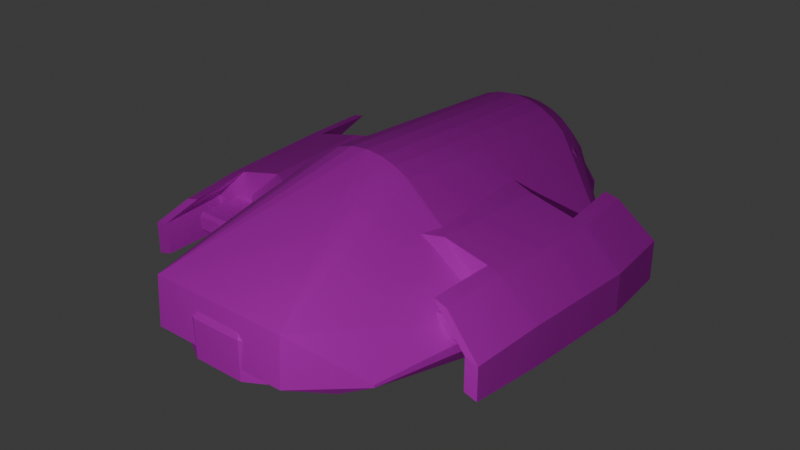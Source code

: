 # Source: bomber.blend  (saved by Blender 4.5.90; exported with 4.5.12 LTS)
import bpy
from mathutils import Matrix  # noqa: F401  (used for matrix-valued properties, if any)

bpy.ops.wm.read_factory_settings(use_empty=True)
scene = bpy.context.scene
scene.name = 'Scene'

# ---- images (referenced by path relative to the original .blend; pixels are not part of the script)
import os
ASSET_DIR = os.environ.get("B2B_ASSET_DIR", "")  # directory of the original .blend (textures are referenced by path, not embedded)
HERE = os.path.dirname(os.path.abspath(__file__))  # packed textures are extracted next to this script under _unpacked/

def load_image(name, relpath, width, height, colorspace="sRGB"):
    """Load a texture the original file referenced (path relative to the .blend, or extracted next to this script)."""
    p = next((c for c in (os.path.join(HERE, relpath), os.path.join(ASSET_DIR, relpath)) if relpath and os.path.exists(c)), "")
    if p:
        img = bpy.data.images.load(p, check_existing=True)
        img.name = name
    else:  # same state as the original file: an image datablock whose file is absent (Cycles renders it pink)
        img = bpy.data.images.new(name, width, height)
        img.source = "FILE"
        img.filepath = "//" + (relpath or name)
    img.colorspace_settings.name = colorspace
    return img
img_pallete_png = load_image('pallete.png', 'pallete.png', 1024, 1024, 'sRGB')

# ---- materials (node trees are filled in below, after node groups)
mat_ship = bpy.data.materials.new('ship')

# ---- material node trees
mat_ship.use_nodes = True; mat_ship.node_tree.nodes.clear()
_N = mat_ship.node_tree.nodes; _L = mat_ship.node_tree.links
n0 = _N.new('ShaderNodeBsdfPrincipled'); n0.name = 'Principled BSDF'; n0.location = (10, 300)
n0.inputs[2].default_value = 1.0
n1 = _N.new('ShaderNodeOutputMaterial'); n1.name = 'Material Output'; n1.location = (300, 300)
n2 = _N.new('ShaderNodeTexImage'); n2.name = 'Image Texture'; n2.location = (-280, 280)
n2.image = img_pallete_png
_L.new(n0.outputs[0], n1.inputs[0])
_L.new(n2.outputs[0], n0.inputs[0])
n1.is_active_output = True

# ---- world
world_world = bpy.data.worlds.new('World'); scene.world = world_world
world_world.use_nodes = True; world_world.node_tree.nodes.clear()
_N = world_world.node_tree.nodes; _L = world_world.node_tree.links
n0 = _N.new('ShaderNodeOutputWorld'); n0.name = 'World Output'; n0.location = (300, 300)
n1 = _N.new('ShaderNodeBackground'); n1.name = 'Background'; n1.location = (10, 300)
n1.inputs[0].default_value = (0.05088, 0.05088, 0.05088, 1.0)
_L.new(n1.outputs[0], n0.inputs[0])
n0.is_active_output = True
world_world.color = (0.05088, 0.05088, 0.05088)
world_world.use_sun_shadow = False
world_world.sun_shadow_jitter_overblur = 0.0

# ---- lights
light_light = bpy.data.lights.new('Light', 'POINT')
light_light.transmission_factor = 0.0
light_light.energy = 1000.0
light_light.shadow_soft_size = 0.1
light_light.shadow_maximum_resolution = 0.006
light_light.use_absolute_resolution = True

# ---- meshes
me_cube_010 = bpy.data.meshes.new('Cube.010')
me_cube_010.from_pydata([(1.229, -2.399, -0.3168), (1.779, -0.8055, -0.4111), (1.792, 1.6, -0.553), (0.8913, -2.82, 0.4402), (0.8911, -2.856, -0.1773), (1.541, -2.213, -0.1679), (2.011, -0.632, 0.02496), (1.541, -2.215, -0.2031), (2.011, -0.6417, -0.1405), (2.022, 1.503, -0.2671), (2.022, 1.461, -0.09855), (-1.242, -2.386, -0.3165), (-1.775, -0.7869, -0.4106), (-1.763, 1.618, -0.5525), (-0.9086, -2.81, 0.4405), (-0.9089, -2.847, -0.1771), (-1.552, -2.197, -0.1675), (-2.005, -0.6109, 0.02549), (-1.552, -2.199, -0.2027), (-2.005, -0.6207, -0.14), (-1.994, 1.524, -0.2666), (-1.994, 1.482, -0.09802), (0.003334, -0.5499, 1.358), (-0.2074, -0.55, 1.337), (-0.41, -0.5526, 1.276), (-0.5968, -0.5575, 1.176), (-0.2083, -0.6748, -0.7776), (0.002384, -0.6771, -0.7983), (0.2131, -0.677, -0.7776), (0.6033, -0.5638, 1.176), (0.4166, -0.5569, 1.276), (0.214, -0.5522, 1.337), (-0.1925, 2.287, 1.17), (0.01818, 2.287, 1.191), (-0.3952, 2.284, 1.109), (-0.5819, 2.279, 1.009), (-0.7456, 2.272, 0.8749), (-0.396, 2.166, -0.8836), (-0.1935, 2.162, -0.9449), (0.01723, 2.159, -0.9657), (0.2279, 2.16, -0.945), (0.4306, 2.162, -0.8837), (0.7817, 2.264, 0.8747), (0.6181, 2.273, 1.009), (0.4314, 2.28, 1.108), (0.2289, 2.284, 1.17), (-0.1698, 2.596, 1.045), (0.01978, 2.597, 1.064), (-0.3522, 2.594, 0.9903), (-0.5203, 2.59, 0.9006), (-0.6676, 2.583, 0.78), (-0.7886, 2.575, 0.633), (-0.521, 2.494, -0.7129), (-0.353, 2.488, -0.8026), (-0.1707, 2.484, -0.8579), (0.01893, 2.482, -0.8765), (0.2086, 2.482, -0.8579), (0.3909, 2.484, -0.8027), (0.559, 2.489, -0.7131), (0.8278, 2.567, 0.6327), (0.707, 2.576, 0.7798), (0.5597, 2.584, 0.9005), (0.3917, 2.59, 0.9902), (0.2094, 2.594, 1.045), (-0.6821, 2.917, 0.2618), (-0.632, 2.904, 0.4452), (-0.6991, 2.913, 0.07201), (-0.6823, 2.894, -0.1168), (-0.6323, 2.86, -0.2975), (0.7336, 2.887, -0.117), (0.6832, 2.853, -0.2977), (0.7506, 2.906, 0.07182), (0.7337, 2.909, 0.2616), (0.6836, 2.897, 0.445)], [], [(6, 5, 7, 8), (6, 8, 9, 10), (1, 2, 9, 8), (17, 19, 18, 16), (17, 21, 20, 19), (12, 19, 20, 13), (24, 23, 32, 34), (27, 26, 38, 39), (25, 24, 34, 35), (30, 29, 43, 44), (28, 27, 39, 40), (31, 30, 44, 45), (23, 22, 33, 32), (22, 31, 45, 33), (32, 33, 47, 46), (38, 37, 53, 54), (34, 32, 46, 48), (43, 42, 60, 61), (39, 38, 54, 55), (35, 34, 48, 49), (44, 43, 61, 62), (40, 39, 55, 56), (36, 35, 49, 50), (45, 44, 62, 63), (41, 40, 56, 57), (33, 45, 63, 47), (4, 3, 14, 15), (66, 71, 69, 67), (9, 69, 71), (73, 72, 64, 65), (67, 20, 66), (10, 9, 71, 72), (67, 69, 70, 68), (73, 10, 72), (70, 69, 9), (11, 27, 0, 15), (6, 10, 43, 29), (21, 65, 64), (68, 20, 67), (2, 58, 70, 9), (55, 54, 68, 70), (47, 63, 73), (63, 62, 73), (62, 61, 73), (61, 60, 73), (60, 59, 73), (59, 10, 73), (59, 60, 10), (60, 42, 10), (42, 43, 10), (35, 21, 17, 25), (58, 57, 70), (57, 56, 70), (56, 55, 70), (22, 14, 3, 31), (7, 1, 8), (12, 13, 38, 26), (40, 41, 2), (41, 57, 2), (57, 58, 2), (51, 50, 65), (50, 49, 65), (49, 48, 65), (48, 46, 65), (21, 51, 65), (40, 2, 1, 28), (35, 36, 21), (36, 50, 21), (50, 51, 21), (54, 53, 68), (53, 52, 68), (12, 18, 19), (52, 53, 13), (53, 37, 13), (37, 38, 13), (46, 47, 73, 65), (29, 3, 6), (3, 5, 6), (5, 3, 4), (5, 4, 7), (4, 0, 7), (0, 1, 7), (0, 28, 1), (16, 14, 17), (14, 25, 17), (26, 11, 12), (11, 18, 12), (15, 14, 16), (15, 16, 18), (11, 15, 18), (30, 3, 29), (30, 31, 3), (52, 13, 20, 68), (72, 71, 66, 64), (20, 21, 64, 66), (15, 0, 4), (27, 28, 0), (22, 23, 14), (23, 24, 14), (24, 25, 14), (27, 11, 26)])
_uv = me_cube_010.uv_layers.new(name='UVMap')
_uv.uv.foreach_set('vector', [0.1669, 0.6924, 0.1811, 0.6271, 0.1811, 0.619, 0.1669, 0.6545, 0.1669, 0.6924, 0.1669, 0.6545, 0.1475, 0.6545, 0.148, 0.6924, 0.1683, 0.5906, 0.1465, 0.5906, 0.1475, 0.6545, 0.1669, 0.6545, 0.1669, 0.6924, 0.1669, 0.6545, 0.1811, 0.619, 0.1811, 0.6271, 0.1669, 0.6924, 0.148, 0.6924, 0.1475, 0.6545, 0.1669, 0.6545, 0.1683, 0.5906, 0.1669, 0.6545, 0.1475, 0.6545, 0.1465, 0.5906, 0.167, 0.9785, 0.167, 0.9925, 0.1413, 0.9925, 0.1413, 0.9785, 0.167, 0.5038, 0.167, 0.5086, 0.1413, 0.5086, 0.1413, 0.5038, 0.167, 0.9557, 0.167, 0.9785, 0.1413, 0.9785, 0.1413, 0.9557, 0.167, 0.9785, 0.167, 0.9557, 0.1413, 0.9557, 0.1413, 0.9785, 0.167, 0.5086, 0.167, 0.5038, 0.1413, 0.5038, 0.1413, 0.5086, 0.167, 0.9925, 0.167, 0.9785, 0.1413, 0.9785, 0.1413, 0.9925, 0.167, 0.9925, 0.167, 0.9972, 0.1413, 0.9972, 0.1413, 0.9925, 0.167, 0.9972, 0.167, 0.9925, 0.1413, 0.9925, 0.1413, 0.9972, 0.1413, 0.9925, 0.1413, 0.9972, 0.1385, 0.9726, 0.1385, 0.9683, 0.1413, 0.5086, 0.1413, 0.5226, 0.1385, 0.5454, 0.1385, 0.5328, 0.1413, 0.9785, 0.1413, 0.9925, 0.1385, 0.9683, 0.1385, 0.9557, 0.1413, 0.9557, 0.1413, 0.925, 0.1385, 0.9075, 0.1385, 0.9352, 0.1413, 0.5038, 0.1413, 0.5086, 0.1385, 0.5328, 0.1385, 0.5285, 0.1413, 0.9557, 0.1413, 0.9785, 0.1385, 0.9557, 0.1385, 0.9352, 0.1413, 0.9785, 0.1413, 0.9557, 0.1385, 0.9352, 0.1385, 0.9557, 0.1413, 0.5086, 0.1413, 0.5038, 0.1385, 0.5285, 0.1385, 0.5328, 0.1413, 0.925, 0.1413, 0.9557, 0.1385, 0.9352, 0.1385, 0.9075, 0.1413, 0.9925, 0.1413, 0.9785, 0.1385, 0.9557, 0.1385, 0.9683, 0.1413, 0.5226, 0.1413, 0.5086, 0.1385, 0.5328, 0.1385, 0.5454, 0.1413, 0.9972, 0.1413, 0.9925, 0.1385, 0.9683, 0.1385, 0.9726, 0.0, 0.0, 0.0, 0.0, 0.0, 0.0, 0.0, 0.0, 0.1351, 0.7505, 0.1351, 0.7505, 0.0, 0.0, 0.1352, 0.7072, 0.0, 0.0, 0.1352, 0.7072, 0.1351, 0.7505, 0.0, 0.0, 0.1352, 0.7939, 0.1352, 0.7939, 0.1354, 0.8355, 0.1352, 0.7072, 0.0, 0.0, 0.1351, 0.7505, 0.148, 0.6924, 0.0, 0.0, 0.1351, 0.7505, 0.1352, 0.7939, 0.1352, 0.7072, 0.0, 0.0, 0.0, 0.0, 0.1354, 0.6656, 0.1354, 0.8355, 0.0, 0.0, 0.1352, 0.7939, 0.1354, 0.6656, 0.1352, 0.7072, 0.0, 0.0, 0.0, 0.0, 0.0, 0.0, 0.0, 0.0, 0.0, 0.0, 0.0, 0.0, 0.148, 0.6924, 0.1413, 0.9557, 0.167, 0.9557, 0.148, 0.6924, 0.1354, 0.8355, 0.1352, 0.7939, 0.1354, 0.6656, 0.0, 0.0, 0.1352, 0.7072, 0.1465, 0.5906, 0.0, 0.0, 0.1354, 0.6656, 0.0, 0.0, 0.1385, 0.5285, 0.1385, 0.5328, 0.1354, 0.6656, 0.0, 0.0, 0.1385, 0.9726, 0.1385, 0.9683, 0.0, 0.0, 0.1385, 0.9683, 0.1385, 0.9557, 0.0, 0.0, 0.1385, 0.9557, 0.1385, 0.9352, 0.0, 0.0, 0.1385, 0.9352, 0.1385, 0.9075, 0.0, 0.0, 0.1385, 0.9075, 0.1385, 0.8739, 0.0, 0.0, 0.1385, 0.8739, 0.0, 0.0, 0.1354, 0.8355, 0.1385, 0.8739, 0.1385, 0.9075, 0.0, 0.0, 0.1385, 0.9075, 0.1413, 0.925, 0.0, 0.0, 0.1413, 0.925, 0.1413, 0.9557, 0.0, 0.0, 0.1413, 0.9557, 0.148, 0.6924, 0.0, 0.0, 0.167, 0.9557, 0.1385, 0.5659, 0.1385, 0.5454, 0.1354, 0.6656, 0.1385, 0.5454, 0.1385, 0.5328, 0.1354, 0.6656, 0.1385, 0.5328, 0.1385, 0.5285, 0.1354, 0.6656, 0.167, 0.9972, 0.0, 0.0, 0.0, 0.0, 0.167, 0.9925, 0.1811, 0.619, 0.1683, 0.5906, 0.1669, 0.6545, 0.0, 0.0, 0.1465, 0.5906, 0.1413, 0.5086, 0.167, 0.5086, 0.1413, 0.5086, 0.1413, 0.5226, 0.1465, 0.5906, 0.1413, 0.5226, 0.1385, 0.5454, 0.1465, 0.5906, 0.1385, 0.5454, 0.1385, 0.5659, 0.1465, 0.5906, 0.1385, 0.8739, 0.1385, 0.9075, 0.0, 0.0, 0.1385, 0.9075, 0.1385, 0.9352, 0.0, 0.0, 0.1385, 0.9352, 0.1385, 0.9557, 0.0, 0.0, 0.1385, 0.9557, 0.1385, 0.9683, 0.0, 0.0, 0.148, 0.6924, 0.1385, 0.8739, 0.0, 0.0, 0.1413, 0.5086, 0.1465, 0.5906, 0.0, 0.0, 0.167, 0.5086, 0.1413, 0.9557, 0.1413, 0.925, 0.148, 0.6924, 0.1413, 0.925, 0.1385, 0.9075, 0.148, 0.6924, 0.1385, 0.9075, 0.1385, 0.8739, 0.148, 0.6924, 0.1385, 0.5328, 0.1385, 0.5454, 0.1354, 0.6656, 0.1385, 0.5454, 0.1385, 0.5659, 0.1354, 0.6656, 0.1683, 0.5906, 0.1811, 0.619, 0.1669, 0.6545, 0.1385, 0.5659, 0.1385, 0.5454, 0.1465, 0.5906, 0.1385, 0.5454, 0.1413, 0.5226, 0.1465, 0.5906, 0.1413, 0.5226, 0.1413, 0.5086, 0.1465, 0.5906, 0.1385, 0.9683, 0.0, 0.0, 0.0, 0.0, 0.1354, 0.8355, 0.167, 0.9557, 0.0, 0.0, 0.0, 0.0, 0.0, 0.0, 0.1811, 0.6271, 0.1669, 0.6924, 0.1811, 0.6271, 0.0, 0.0, 0.0, 0.0, 0.1811, 0.6271, 0.0, 0.0, 0.1811, 0.619, 0.0, 0.0, 0.0, 0.0, 0.1811, 0.619, 0.0, 0.0, 0.1683, 0.5906, 0.1811, 0.619, 0.0, 0.0, 0.167, 0.5086, 0.0, 0.0, 0.1811, 0.6271, 0.0, 0.0, 0.1669, 0.6924, 0.0, 0.0, 0.167, 0.9557, 0.0, 0.0, 0.167, 0.5086, 0.0, 0.0, 0.0, 0.0, 0.0, 0.0, 0.1811, 0.619, 0.1683, 0.5906, 0.0, 0.0, 0.0, 0.0, 0.1811, 0.6271, 0.0, 0.0, 0.1811, 0.6271, 0.1811, 0.619, 0.0, 0.0, 0.0, 0.0, 0.1811, 0.619, 0.167, 0.9785, 0.0, 0.0, 0.167, 0.9557, 0.167, 0.9785, 0.167, 0.9925, 0.0, 0.0, 0.1385, 0.5659, 0.1465, 0.5906, 0.1475, 0.6545, 0.1354, 0.6656, 0.0, 0.0, 0.1351, 0.7505, 0.1351, 0.7505, 0.1352, 0.7939, 0.1475, 0.6545, 0.148, 0.6924, 0.1352, 0.7939, 0.1351, 0.7505, 0.0, 0.0, 0.0, 0.0, 0.0, 0.0, 0.167, 0.5038, 0.167, 0.5086, 0.0, 0.0, 0.167, 0.9972, 0.167, 0.9925, 0.0, 0.0, 0.167, 0.9925, 0.167, 0.9785, 0.0, 0.0, 0.167, 0.9785, 0.167, 0.9557, 0.0, 0.0, 0.0, 0.0, 0.0, 0.0, 0.167, 0.5086])
me_cube_010.materials.append(mat_ship)
me_cube_010.update()
me_cube = bpy.data.meshes.new('Cube')
me_cube.from_pydata([(-0.00463, -0.645, -0.3269), (-0.00463, 1.044, -0.3269), (-0.003987, 1.589, -0.2261), (-0.003161, 1.891, -0.2262), (-0.792, -1.129, 0.6971), (-0.3261, 1.044, -0.1152), (-0.3261, 1.074, 0.5864), (-0.3261, -0.645, -0.3269), (-0.3261, -1.021, 0.9143), (-1.019, 0.9198, -0.008988), (-1.113, -1.132, 0.4078), (-0.6894, -2.079, 0.5271), (-0.5639, -2.187, -0.3269), (-0.3261, -2.187, -0.3269), (-0.2598, -2.187, 0.6386), (-0.8343, -2.077, 0.3183), (-0.916, -2.187, -0.1648), (-0.2073, 1.044, -0.1152), (-0.2073, 1.074, 0.5864), (-0.5639, -2.267, 0.3225), (-0.3109, -2.313, 0.366), (-0.916, -2.187, 0.111), (-0.8161, -2.267, -0.2459), (-0.8161, -2.267, 0.1859), (-0.5639, -2.728, 0.162), (-0.5639, -2.728, -0.3269), (-0.3261, -2.86, -0.3269), (-0.3261, -2.86, 0.162), (-0.7448, -2.603, -0.2459), (-0.2153, -2.77, 0.3688), (-0.7448, -2.603, 0.08703), (-0.3261, 1.044, -0.3269), (-0.3261, 0.9731, 0.9143), (-0.6625, 1.077, 0.5864), (-1.213, 0.8345, -0.1648), (-0.6619, 1.453, -0.1181), (-0.6584, 1.454, 0.5866), (-0.3347, 1.454, 0.5866), (-0.3347, 1.454, -0.1181), (-1.016, 1.455, -0.01188), (-1.016, 1.455, 0.2382), (-0.2051, 1.454, 0.585), (-0.2051, 1.454, -0.1166), (-0.8004, 1.585, -0.2204), (-0.9809, 1.587, 0.69), (-0.3353, 1.586, 0.8071), (-0.3353, 1.586, -0.2204), (-1.253, 1.587, -0.08322), (-1.253, 1.587, 0.2399), (-0.2058, 1.587, 0.805), (-0.2058, 1.587, -0.2186), (-0.8012, 1.887, -0.2206), (-0.9817, 1.888, 0.6898), (-0.3361, 1.888, 0.807), (-0.3361, 1.888, -0.2206), (-1.254, 1.889, -0.08335), (-1.254, 1.889, 0.2397), (-0.2066, 1.889, 0.8049), (-0.2066, 1.889, -0.2187), (-0.8021, 2.226, -0.2207), (-0.9827, 2.227, 0.6897), (-0.3371, 2.227, 0.8068), (-0.3371, 2.227, -0.2207), (-1.255, 2.228, -0.0835), (-1.255, 2.228, 0.2396), (-0.008774, 2.227, 0.8047), (0.002029, 2.23, 0.8035), (-0.7847, 2.49, -0.1275), (-0.7987, 2.492, 0.6895), (-0.3371, 2.491, 0.6895), (-0.3378, 2.491, -0.1275), (-1.063, 2.492, -0.01971), (-1.063, 2.492, 0.2069), (-0.3009, 2.491, 0.5956), (-0.3009, 2.491, -0.1269), (-0.8022, 2.49, -0.2209), (-0.3371, 2.491, -0.2209), (-0.3379, 2.491, 0.5962), (-0.7536, 2.491, 0.5962), (-1.156, 2.492, -0.08365), (-1.156, 2.492, 0.2394), (-0.2076, 2.492, 0.6874), (-0.2076, 2.492, -0.219), (-0.7846, 2.195, -0.1273), (-0.7535, 2.196, 0.5963), (-0.3378, 2.196, 0.5963), (-0.3377, 2.196, -0.1273), (-1.062, 2.197, -0.01955), (-1.062, 2.197, 0.207), (-0.3009, 2.196, 0.5957), (-0.3009, 2.196, -0.1268), (-0.736, -1.021, 0.7981), (-0.5639, -2.187, 0.6386), (-0.916, -2.187, 0.1768), (-0.7468, -1.114, 0.6565), (-1.068, -1.118, 0.3672), (-0.2761, -2.267, 0.5495), (-0.3261, -2.267, 0.3225), (-0.2551, -2.838, 0.2135), (-0.3129, -2.765, 0.2445), (-0.2743, -2.705, 0.3785), (-0.2036, -2.239, 0.6182), (-0.2036, -2.695, 0.4408), (-0.2598, -2.748, 0.4204), (-0.736, -0.645, -0.3269), (-0.736, 1.044, -0.3269), (-1.213, 0.8345, 0.3364), (-1.213, -1.021, 0.3364), (-0.736, 0.9731, 0.7981), (-1.213, -1.021, -0.1648), (-1.019, 0.9198, 0.2411), (-0.7066, 1.057, -0.1152), (-1.336, 0.7438, 0.7575), (-1.236, -0.7275, 0.7575), (-1.713, -0.7275, -0.1648), (-1.813, 0.7397, -0.1648), (-1.813, 0.7397, 0.3364), (-1.713, -0.7275, 0.3364), (-1.902, 0.7331, 0.6277), (-1.802, -0.7382, 0.6277), (-2.279, -0.7382, -0.2947), (-2.379, 0.729, -0.2947), (-2.379, 0.729, 0.2065), (-2.279, -0.7382, 0.2065), (-2.071, 0.7216, 0.5863), (-1.971, -0.7497, 0.5863), (-2.448, -0.7497, -0.336), (-2.548, 0.7174, -0.336), (-2.548, 0.7174, 0.1652), (-2.448, -0.7497, 0.1652), (-2.206, -1.646, -0.2544), (-1.729, -1.536, 0.5795), (-2.206, -1.646, 0.1583), (-2.375, -1.657, -0.2958), (-1.898, -1.547, 0.5381), (-2.375, -1.657, 0.117), (-2.327, 1.558, -0.2573), (-2.327, 1.558, 0.2439), (-1.856, 1.484, 0.665), (-2.496, 1.575, -0.2987), (-2.496, 1.575, 0.2025), (-2.025, 1.5, 0.6237), (-1.987, -1.273, -0.01705), (-1.987, -1.317, 0.02673), (-2.031, -1.273, 0.02673), (-1.987, -1.317, 0.1907), (-1.987, -1.273, 0.2345), (-2.031, -1.273, 0.1907), (-1.987, 0.639, -0.01705), (-2.031, 0.639, 0.02673), (-1.987, 0.6828, 0.02673), (-1.987, 0.639, 0.2345), (-1.987, 0.6828, 0.1907), (-2.031, 0.639, 0.1907), (-1.391, -1.273, -0.01705), (-1.347, -1.273, 0.02673), (-1.391, -1.317, 0.02673), (-1.391, -1.273, 0.2345), (-1.391, -1.317, 0.1907), (-1.347, -1.273, 0.1907), (-1.391, 0.639, -0.01705), (-1.391, 0.6828, 0.02673), (-1.347, 0.639, 0.02673), (-1.391, 0.639, 0.2345), (-1.347, 0.639, 0.1907), (-1.391, 0.6828, 0.1907), (-0.008569, 2.227, -0.2188), (0.792, -1.129, 0.6971), (0.3261, 1.044, -0.1152), (0.3261, 1.074, 0.5864), (0.3261, -0.645, -0.3269), (0.3261, -1.021, 0.9143), (1.019, 0.9198, -0.008988), (1.113, -1.132, 0.4078), (0.6894, -2.079, 0.5271), (0.5639, -2.187, -0.3269), (0.3261, -2.187, -0.3269), (0.2598, -2.187, 0.6386), (0.8343, -2.077, 0.3183), (0.916, -2.187, -0.1648), (-0.004426, -1.021, 0.9143), (0.2073, 1.044, -0.1152), (0.2073, 1.074, 0.5864), (-0.004426, -2.239, 0.6182), (-0.004426, -2.187, -0.3269), (0.5639, -2.267, 0.3225), (0.3109, -2.313, 0.366), (0.916, -2.187, 0.111), (0.8161, -2.267, -0.2459), (0.8161, -2.267, 0.1859), (0.5639, -2.728, 0.162), (0.5639, -2.728, -0.3269), (0.3261, -2.86, -0.3269), (0.3261, -2.86, 0.162), (0.7448, -2.603, -0.2459), (-0.004426, -2.86, 0.162), (-0.004426, -2.86, -0.3269), (0.2153, -2.77, 0.3688), (0.7448, -2.603, 0.08703), (0.3261, 1.044, -0.3269), (0.3261, 0.9731, 0.9143), (0.6625, 1.077, 0.5864), (1.213, 0.8345, -0.1648), (-0.004425, 0.9731, 0.9143), (0.6619, 1.453, -0.1181), (0.6584, 1.454, 0.5866), (0.3347, 1.454, 0.5866), (0.3347, 1.454, -0.1181), (1.016, 1.455, -0.01188), (1.016, 1.455, 0.2382), (0.2051, 1.454, 0.585), (0.2051, 1.454, -0.1166), (-0.004425, 1.044, -0.1225), (-0.004425, 1.074, 0.584), (-0.004425, 1.457, 0.584), (-0.004425, 1.457, -0.1225), (0.8004, 1.585, -0.2204), (0.9809, 1.587, 0.69), (0.3353, 1.586, 0.8071), (0.3353, 1.586, -0.2204), (1.253, 1.587, -0.08322), (1.253, 1.587, 0.2399), (0.2058, 1.587, 0.805), (0.2058, 1.587, -0.2186), (-0.003782, 1.589, 0.8038), (0.8012, 1.887, -0.2206), (0.9817, 1.888, 0.6898), (0.3361, 1.888, 0.807), (0.3361, 1.888, -0.2206), (1.254, 1.889, -0.08335), (1.254, 1.889, 0.2397), (0.2066, 1.889, 0.8049), (0.2066, 1.889, -0.2187), (-0.002956, 1.891, 0.8036), (0.8021, 2.226, -0.2207), (0.9827, 2.227, 0.6897), (0.3371, 2.227, 0.8068), (0.3371, 2.227, -0.2207), (1.255, 2.228, -0.0835), (1.255, 2.228, 0.2396), (0.008774, 2.227, -0.2188), (-0.002029, 2.23, -0.2263), (0.7847, 2.49, -0.1275), (0.7987, 2.492, 0.6895), (0.3371, 2.491, 0.6895), (0.3378, 2.491, -0.1275), (1.063, 2.492, -0.01971), (1.063, 2.492, 0.2069), (0.3009, 2.491, 0.5956), (0.3009, 2.491, -0.1269), (0.8022, 2.49, -0.2209), (0.3371, 2.491, -0.2209), (0.3379, 2.491, 0.5962), (0.7536, 2.491, 0.5962), (1.156, 2.492, -0.08365), (1.156, 2.492, 0.2394), (0.2076, 2.492, 0.6874), (0.2076, 2.492, -0.219), (0.7846, 2.195, -0.1273), (0.7535, 2.196, 0.5963), (0.3378, 2.196, 0.5963), (0.3377, 2.196, -0.1273), (1.062, 2.197, -0.01955), (1.062, 2.197, 0.207), (0.3009, 2.196, 0.5957), (0.3009, 2.196, -0.1268), (0.736, -1.021, 0.7981), (0.5639, -2.187, 0.6386), (0.916, -2.187, 0.1768), (0.7468, -1.114, 0.6565), (1.068, -1.118, 0.3672), (-0.004426, -2.187, 0.6386), (0.2761, -2.267, 0.5495), (0.3261, -2.267, 0.3225), (0.2551, -2.838, 0.2135), (0.3129, -2.765, 0.2445), (0.2743, -2.705, 0.3785), (0.2036, -2.239, 0.6182), (0.2036, -2.695, 0.4408), (0.2598, -2.748, 0.4204), (0.736, -0.645, -0.3269), (0.736, 1.044, -0.3269), (1.213, 0.8345, 0.3364), (1.213, -1.021, 0.3364), (0.736, 0.9731, 0.7981), (1.213, -1.021, -0.1648), (1.019, 0.9198, 0.2411), (0.7066, 1.057, -0.1152), (1.336, 0.7438, 0.7575), (1.236, -0.7275, 0.7575), (1.713, -0.7275, -0.1648), (1.813, 0.7397, -0.1648), (1.813, 0.7397, 0.3364), (1.713, -0.7275, 0.3364), (1.902, 0.7331, 0.6277), (1.802, -0.7382, 0.6277), (2.279, -0.7382, -0.2947), (2.379, 0.729, -0.2947), (2.379, 0.729, 0.2065), (2.279, -0.7382, 0.2065), (2.071, 0.7216, 0.5863), (1.971, -0.7497, 0.5863), (2.448, -0.7497, -0.336), (2.548, 0.7174, -0.336), (2.548, 0.7174, 0.1652), (2.448, -0.7497, 0.1652), (2.206, -1.646, -0.2544), (1.729, -1.536, 0.5795), (2.206, -1.646, 0.1583), (2.375, -1.657, -0.2958), (1.898, -1.547, 0.5381), (2.375, -1.657, 0.117), (2.327, 1.558, -0.2573), (2.327, 1.558, 0.2439), (1.856, 1.484, 0.665), (2.496, 1.575, -0.2987), (2.496, 1.575, 0.2025), (2.025, 1.5, 0.6237), (1.987, -1.273, -0.01705), (1.987, -1.317, 0.02673), (2.031, -1.273, 0.02673), (1.987, -1.317, 0.1907), (1.987, -1.273, 0.2345), (2.031, -1.273, 0.1907), (1.987, 0.639, -0.01705), (2.031, 0.639, 0.02673), (1.987, 0.6828, 0.02673), (1.987, 0.639, 0.2345), (1.987, 0.6828, 0.1907), (2.031, 0.639, 0.1907), (1.391, -1.273, -0.01705), (1.347, -1.273, 0.02673), (1.391, -1.317, 0.02673), (1.391, -1.273, 0.2345), (1.391, -1.317, 0.1907), (1.347, -1.273, 0.1907), (1.391, 0.639, -0.01705), (1.391, 0.6828, 0.02673), (1.347, 0.639, 0.02673), (1.391, 0.639, 0.2345), (1.347, 0.639, 0.1907), (1.391, 0.6828, 0.1907)], [], [(240, 241, 66), (106, 34, 115, 116), (109, 16, 21, 93, 107), (9, 39, 35, 111), (5, 38, 42, 17), (104, 105, 31, 7), (8, 32, 108, 91), (91, 108, 112, 113), (104, 109, 34, 105), (7, 13, 12, 104), (6, 37, 36, 33), (19, 97, 14, 92), (23, 21, 16, 22), (15, 95, 10), (91, 92, 14, 8), (104, 12, 22, 16, 109), (14, 271, 180, 8), (31, 1, 0, 7), (7, 0, 184, 13), (8, 180, 203, 32), (23, 30, 24, 19), (92, 93, 21, 23, 19), (20, 99, 100, 96), (13, 26, 25, 12), (26, 196, 195, 27), (25, 26, 27, 24), (24, 30, 28, 25), (22, 28, 30, 23), (12, 25, 28, 22), (184, 196, 26, 13), (19, 24, 27, 97), (5, 31, 105, 111), (33, 108, 32, 6), (9, 34, 106, 110), (110, 106, 108, 33), (111, 105, 34, 9), (18, 203, 213), (17, 1, 31, 5), (6, 32, 203, 18), (35, 43, 46, 38), (36, 44, 48, 40), (38, 46, 50, 42), (110, 40, 39, 9), (111, 35, 38, 5), (18, 41, 37, 6), (33, 36, 40, 110), (1, 17, 212), (40, 48, 47, 39), (17, 42, 215, 212), (213, 214, 41, 18), (224, 233, 57, 49), (44, 52, 56, 48), (46, 54, 58, 50), (50, 58, 3, 2), (41, 49, 45, 37), (42, 50, 2, 215), (39, 47, 43, 35), (37, 45, 44, 36), (214, 224, 49, 41), (51, 59, 62, 54), (233, 66, 65, 57), (52, 60, 64, 56), (54, 62, 166, 58), (43, 51, 54, 46), (49, 57, 53, 45), (47, 55, 51, 43), (45, 53, 52, 44), (48, 56, 55, 47), (166, 82, 81, 65), (65, 81, 69, 61), (59, 75, 76, 62), (166, 65, 66, 241), (57, 65, 61, 53), (55, 63, 59, 51), (53, 61, 60, 52), (56, 64, 63, 55), (58, 166, 241, 3), (72, 88, 87, 71), (71, 87, 83, 67), (70, 86, 90, 74), (60, 68, 80, 64), (61, 69, 68, 60), (62, 76, 82, 166), (63, 79, 75, 59), (64, 80, 79, 63), (70, 76, 75, 67), (78, 68, 69, 77), (71, 79, 80, 72), (72, 80, 68, 78), (67, 75, 79, 71), (73, 81, 82, 74), (74, 82, 76, 70), (77, 69, 81, 73), (85, 89, 90, 86), (86, 83, 84, 85), (83, 87, 88, 84), (67, 83, 86, 70), (73, 89, 85, 77), (74, 90, 89, 73), (78, 84, 88, 72), (77, 85, 84, 78), (4, 91, 107, 10), (15, 93, 92, 11), (10, 107, 93, 15), (11, 92, 91, 4), (10, 95, 94, 4), (15, 11, 94, 95), (11, 4, 94), (98, 29, 103, 27), (96, 100, 103, 14), (100, 99, 27, 103), (20, 96, 14, 97), (99, 20, 97, 27), (102, 101, 14, 103), (101, 183, 271, 14), (114, 117, 123, 120), (112, 116, 122, 118), (107, 91, 113, 117), (34, 109, 114, 115), (108, 106, 116, 112), (109, 107, 117, 114), (119, 118, 124, 125), (116, 115, 121, 122), (113, 112, 118, 119), (117, 113, 119, 123), (115, 114, 120, 121), (124, 128, 129, 125), (127, 126, 129, 128), (123, 129, 135, 132), (121, 120, 126, 127), (121, 127, 139, 136), (129, 126, 133, 135), (128, 124, 141, 140), (132, 131, 134, 135), (130, 132, 135, 133), (123, 119, 131, 132), (119, 125, 134, 131), (125, 129, 135, 134), (126, 120, 130, 133), (120, 123, 132, 130), (138, 137, 140, 141), (137, 136, 139, 140), (122, 128, 140, 137), (127, 128, 140, 139), (118, 122, 137, 138), (124, 118, 138, 141), (122, 121, 136, 137), (142, 143, 144), (145, 146, 147), (148, 149, 150), (151, 152, 153), (154, 155, 156), (157, 158, 159), (160, 161, 162), (163, 164, 165), (148, 142, 144, 149), (143, 145, 147, 144), (146, 151, 153, 147), (152, 150, 149, 153), (160, 148, 150, 161), (151, 163, 165, 152), (164, 162, 161, 165), (154, 160, 162, 155), (163, 157, 159, 164), (158, 156, 155, 159), (142, 154, 156, 143), (157, 146, 145, 158), (148, 160, 154, 142), (144, 147, 153, 149), (156, 158, 145, 143), (163, 151, 146, 157), (150, 152, 165, 161), (162, 164, 159, 155), (166, 65, 241), (282, 292, 291, 202), (285, 283, 268, 187, 179), (172, 287, 204, 208), (168, 181, 211, 207), (280, 170, 199, 281), (171, 266, 284, 200), (266, 289, 288, 284), (280, 281, 202, 285), (170, 280, 175, 176), (169, 201, 205, 206), (185, 267, 177, 273), (189, 188, 179, 187), (178, 173, 270), (266, 171, 177, 267), (280, 285, 179, 188, 175), (177, 171, 180, 271), (199, 170, 0, 1), (170, 176, 184, 0), (171, 200, 203, 180), (189, 185, 190, 198), (267, 185, 189, 187, 268), (186, 272, 276, 275), (176, 175, 191, 192), (192, 193, 195, 196), (191, 190, 193, 192), (190, 191, 194, 198), (188, 189, 198, 194), (175, 188, 194, 191), (184, 176, 192, 196), (185, 273, 193, 190), (168, 287, 281, 199), (201, 169, 200, 284), (172, 286, 282, 202), (286, 201, 284, 282), (287, 172, 202, 281), (182, 213, 203), (181, 168, 199, 1), (169, 182, 203, 200), (204, 207, 219, 216), (205, 209, 221, 217), (207, 211, 223, 219), (286, 172, 208, 209), (287, 168, 207, 204), (182, 169, 206, 210), (201, 286, 209, 205), (1, 212, 181), (209, 208, 220, 221), (181, 212, 215, 211), (213, 182, 210, 214), (224, 222, 231, 233), (217, 221, 230, 226), (219, 223, 232, 228), (223, 2, 3, 232), (210, 206, 218, 222), (211, 215, 2, 223), (208, 204, 216, 220), (206, 205, 217, 218), (214, 210, 222, 224), (225, 228, 237, 234), (233, 231, 66, 65), (226, 230, 239, 235), (228, 232, 240, 237), (216, 219, 228, 225), (222, 218, 227, 231), (220, 216, 225, 229), (218, 217, 226, 227), (221, 220, 229, 230), (240, 66, 256, 257), (66, 236, 244, 256), (234, 237, 251, 250), (240, 241, 65, 66), (231, 227, 236, 66), (229, 225, 234, 238), (227, 226, 235, 236), (230, 229, 238, 239), (232, 3, 241, 240), (247, 246, 262, 263), (246, 242, 258, 262), (245, 249, 265, 261), (235, 239, 255, 243), (236, 235, 243, 244), (237, 240, 257, 251), (238, 234, 250, 254), (239, 238, 254, 255), (245, 242, 250, 251), (253, 252, 244, 243), (246, 247, 255, 254), (247, 253, 243, 255), (242, 246, 254, 250), (248, 249, 257, 256), (249, 245, 251, 257), (252, 248, 256, 244), (260, 261, 265, 264), (261, 260, 259, 258), (258, 259, 263, 262), (242, 245, 261, 258), (248, 252, 260, 264), (249, 248, 264, 265), (253, 247, 263, 259), (252, 253, 259, 260), (167, 173, 283, 266), (178, 174, 267, 268), (173, 178, 268, 283), (174, 167, 266, 267), (173, 167, 269, 270), (178, 270, 269, 174), (174, 269, 167), (274, 193, 279, 197), (272, 177, 279, 276), (276, 279, 193, 275), (186, 273, 177, 272), (275, 193, 273, 186), (278, 279, 177, 277), (277, 177, 271, 183), (290, 296, 299, 293), (288, 294, 298, 292), (283, 293, 289, 266), (202, 291, 290, 285), (284, 288, 292, 282), (285, 290, 293, 283), (295, 301, 300, 294), (292, 298, 297, 291), (289, 295, 294, 288), (293, 299, 295, 289), (291, 297, 296, 290), (300, 301, 305, 304), (303, 304, 305, 302), (299, 308, 311, 305), (297, 303, 302, 296), (297, 312, 315, 303), (305, 311, 309, 302), (304, 316, 317, 300), (308, 311, 310, 307), (306, 309, 311, 308), (299, 308, 307, 295), (295, 307, 310, 301), (301, 310, 311, 305), (302, 309, 306, 296), (296, 306, 308, 299), (314, 317, 316, 313), (313, 316, 315, 312), (298, 313, 316, 304), (303, 315, 316, 304), (294, 314, 313, 298), (300, 317, 314, 294), (298, 313, 312, 297), (318, 320, 319), (321, 323, 322), (324, 326, 325), (327, 329, 328), (330, 332, 331), (333, 335, 334), (336, 338, 337), (339, 341, 340), (324, 325, 320, 318), (319, 320, 323, 321), (322, 323, 329, 327), (328, 329, 325, 326), (336, 337, 326, 324), (327, 328, 341, 339), (340, 341, 337, 338), (330, 331, 338, 336), (339, 340, 335, 333), (334, 335, 331, 332), (318, 319, 332, 330), (333, 334, 321, 322), (324, 318, 330, 336), (320, 325, 329, 323), (332, 319, 321, 334), (339, 333, 322, 327), (326, 337, 341, 328), (338, 331, 335, 340), (27, 193, 274, 98), (103, 29, 197, 279, 278, 102), (102, 278, 277, 101), (98, 274, 197, 29)])
_uv = me_cube.uv_layers.new(name='UVMap')
_uv.uv.foreach_set('vector', [0.1198, 0.9909, 0.1202, 0.9869, 0.1198, 0.9909, 0.4978, 0.7928, 0.4978, 0.5754, 0.4978, 0.5754, 0.4978, 0.7928, 0.4978, 0.5754, 0.4853, 0.5754, 0.4853, 0.6951, 0.4853, 0.7236, 0.4978, 0.7928, 0.06961, 0.5839, 0.1179, 0.5819, 0.1177, 0.5092, 0.08202, 0.5112, 0.08085, 0.5112, 0.1178, 0.5092, 0.1178, 0.5102, 0.08085, 0.5112, 0.4777, 0.505, 0.4777, 0.505, 0.4605, 0.505, 0.4605, 0.505, 0.4605, 0.9932, 0.4605, 0.9932, 0.4777, 0.9932, 0.4777, 0.9932, 0.4777, 0.9932, 0.4777, 0.9932, 0.4777, 0.9932, 0.4777, 0.9932, 0.4777, 0.505, 0.4978, 0.5754, 0.4978, 0.5754, 0.4777, 0.505, 0.4605, 0.505, 0.4605, 0.505, 0.4705, 0.505, 0.4777, 0.505, 0.08355, 0.9914, 0.1178, 0.9915, 0.1178, 0.9915, 0.08376, 0.9914, 0.4705, 0.7868, 0.4605, 0.7868, 0.4577, 0.924, 0.4705, 0.924, 0.4811, 0.7276, 0.4853, 0.6951, 0.4853, 0.5754, 0.4811, 0.5402, 0.07766, 0.9941, 0.07722, 0.5095, 0.07751, 0.5079, 0.4777, 0.9932, 0.4705, 0.924, 0.4577, 0.924, 0.4605, 0.9932, 0.4777, 0.505, 0.4705, 0.505, 0.4811, 0.5402, 0.4853, 0.5754, 0.4978, 0.5754, 0.4577, 0.924, 0.4466, 0.924, 0.4466, 0.9932, 0.4605, 0.9932, 0.4605, 0.505, 0.4466, 0.505, 0.4466, 0.505, 0.4605, 0.505, 0.4605, 0.505, 0.4466, 0.505, 0.4466, 0.505, 0.4605, 0.505, 0.4605, 0.9932, 0.4466, 0.9932, 0.4466, 0.9932, 0.4605, 0.9932, 0.4811, 0.7276, 0.4781, 0.6846, 0.4705, 0.7172, 0.4705, 0.7868, 0.4705, 0.924, 0.4853, 0.7236, 0.4853, 0.6951, 0.4811, 0.7276, 0.4705, 0.7868, 0.5728, 0.7015, 0.5727, 0.5621, 0.5751, 0.7159, 0.575, 0.9119, 0.4605, 0.505, 0.4605, 0.505, 0.4705, 0.505, 0.4705, 0.505, 0.4605, 0.505, 0.4466, 0.505, 0.4466, 0.7172, 0.4605, 0.7172, 0.4705, 0.505, 0.4605, 0.505, 0.4605, 0.7172, 0.4705, 0.7172, 0.4705, 0.7172, 0.4781, 0.6846, 0.4781, 0.5402, 0.4705, 0.505, 0.4811, 0.5402, 0.4781, 0.5402, 0.4781, 0.6846, 0.4811, 0.7276, 0.4705, 0.505, 0.4705, 0.505, 0.4781, 0.5402, 0.4811, 0.5402, 0.4466, 0.505, 0.4466, 0.505, 0.4605, 0.505, 0.4605, 0.505, 0.4705, 0.7868, 0.4705, 0.7172, 0.4605, 0.7172, 0.4605, 0.7868, 0.4605, 0.5969, 0.4605, 0.505, 0.4777, 0.505, 0.4765, 0.5969, 0.4746, 0.9014, 0.4777, 0.9932, 0.4605, 0.9932, 0.4605, 0.9014, 0.4896, 0.643, 0.4978, 0.5754, 0.4978, 0.7928, 0.4896, 0.7515, 0.4896, 0.7515, 0.4978, 0.7928, 0.4777, 0.9932, 0.4746, 0.9014, 0.4765, 0.5969, 0.4777, 0.505, 0.4978, 0.5754, 0.4896, 0.643, 0.4555, 0.9014, 0.4466, 0.9932, 0.4466, 0.9003, 0.4555, 0.5969, 0.4466, 0.505, 0.4605, 0.505, 0.4605, 0.5969, 0.4605, 0.9014, 0.4605, 0.9932, 0.4466, 0.9932, 0.4555, 0.9014, 0.4746, 0.5956, 0.4746, 0.5512, 0.4609, 0.5512, 0.4609, 0.5956, 0.4745, 0.9014, 0.4822, 0.9463, 0.4937, 0.751, 0.4895, 0.7503, 0.4609, 0.5956, 0.4609, 0.5512, 0.4555, 0.552, 0.4554, 0.5963, 0.06961, 0.755, 0.1179, 0.7531, 0.1179, 0.5819, 0.06961, 0.5839, 0.08202, 0.5112, 0.1177, 0.5092, 0.1178, 0.5092, 0.08085, 0.5112, 0.08355, 0.9914, 0.1178, 0.9904, 0.1178, 0.9915, 0.08355, 0.9914, 0.08376, 0.9914, 0.1178, 0.9915, 0.1179, 0.7531, 0.06961, 0.755, 0.4466, 0.505, 0.4555, 0.5969, 0.4466, 0.5937, 0.4895, 0.7503, 0.4937, 0.751, 0.4937, 0.6108, 0.4895, 0.6417, 0.08085, 0.5112, 0.1178, 0.5102, 0.118, 0.5062, 0.08085, 0.5062, 0.08355, 0.9897, 0.118, 0.9897, 0.1178, 0.9904, 0.08355, 0.9914, 0.4467, 0.9957, 0.4467, 0.9956, 0.4555, 0.9961, 0.4555, 0.9962, 0.4822, 0.9463, 0.4823, 0.9462, 0.4937, 0.7509, 0.4937, 0.751, 0.4609, 0.5512, 0.4609, 0.5512, 0.4555, 0.552, 0.4555, 0.552, 0.4555, 0.552, 0.4555, 0.552, 0.4467, 0.5487, 0.4467, 0.5488, 0.4554, 0.9007, 0.4555, 0.9962, 0.4609, 0.9971, 0.4609, 0.9014, 0.4554, 0.5963, 0.4555, 0.552, 0.4467, 0.5488, 0.4466, 0.5937, 0.4895, 0.6417, 0.4937, 0.6108, 0.4746, 0.5512, 0.4746, 0.5956, 0.4609, 0.9014, 0.4609, 0.9971, 0.4822, 0.9463, 0.4745, 0.9014, 0.4466, 0.9003, 0.4467, 0.9957, 0.4555, 0.9962, 0.4554, 0.9007, 0.4747, 0.5512, 0.4747, 0.5511, 0.461, 0.5511, 0.4609, 0.5512, 0.4467, 0.9956, 0.4467, 0.9956, 0.4472, 0.9961, 0.4555, 0.9961, 0.4823, 0.9462, 0.4823, 0.9462, 0.4937, 0.7509, 0.4937, 0.7509, 0.4609, 0.5512, 0.461, 0.5511, 0.4472, 0.5519, 0.4555, 0.552, 0.4746, 0.5512, 0.4747, 0.5512, 0.4609, 0.5512, 0.4609, 0.5512, 0.4555, 0.9962, 0.4555, 0.9961, 0.4609, 0.9971, 0.4609, 0.9971, 0.4937, 0.6108, 0.4937, 0.6107, 0.4747, 0.5512, 0.4746, 0.5512, 0.4609, 0.9971, 0.4609, 0.9971, 0.4823, 0.9462, 0.4822, 0.9463, 0.4937, 0.751, 0.4937, 0.7509, 0.4937, 0.6107, 0.4937, 0.6108, 0.1198, 0.9909, 0.1109, 0.519, 0.1109, 0.519, 0.1198, 0.9909, 0.1198, 0.9909, 0.1109, 0.519, 0.1051, 0.5198, 0.1051, 0.9917, 0.09042, 0.9934, 0.09042, 0.5214, 0.1051, 0.5198, 0.1051, 0.9917, 0.1198, 0.9909, 0.1198, 0.9909, 0.1202, 0.9869, 0.1202, 0.9869, 0.4555, 0.9961, 0.4472, 0.9961, 0.461, 0.997, 0.4609, 0.9971, 0.4937, 0.6107, 0.4937, 0.6107, 0.4747, 0.5511, 0.4747, 0.5512, 0.4609, 0.9971, 0.461, 0.997, 0.4823, 0.9462, 0.4823, 0.9462, 0.4937, 0.7509, 0.4937, 0.7509, 0.4937, 0.6107, 0.4937, 0.6107, 0.4555, 0.552, 0.4472, 0.5519, 0.4467, 0.5487, 0.4467, 0.5487, 0.5163, 0.5044, 0.5163, 0.9958, 0.5163, 0.9956, 0.5163, 0.5042, 0.5163, 0.5042, 0.5163, 0.9956, 0.5343, 0.9983, 0.5343, 0.5069, 0.5544, 0.5053, 0.5544, 0.9967, 0.5568, 0.9965, 0.5568, 0.5051, 0.08234, 0.9911, 0.09058, 0.5192, 0.07459, 0.518, 0.07014, 0.99, 0.1051, 0.9917, 0.1051, 0.5198, 0.09058, 0.5192, 0.08234, 0.9911, 0.1051, 0.9917, 0.1051, 0.5198, 0.1109, 0.519, 0.1198, 0.9909, 0.07014, 0.99, 0.07459, 0.518, 0.09042, 0.5214, 0.09042, 0.9934, 0.07014, 0.99, 0.07459, 0.518, 0.07459, 0.518, 0.07014, 0.99, 0.105, 0.5197, 0.1051, 0.5198, 0.09042, 0.5214, 0.0912, 0.5214, 0.09259, 0.5197, 0.09058, 0.5192, 0.1051, 0.5198, 0.105, 0.5198, 0.07877, 0.5186, 0.07459, 0.518, 0.07459, 0.518, 0.07877, 0.5188, 0.07877, 0.5188, 0.07459, 0.518, 0.09058, 0.5192, 0.09259, 0.5197, 0.0912, 0.5214, 0.09042, 0.5214, 0.07459, 0.518, 0.07877, 0.5186, 0.1067, 0.5196, 0.1109, 0.519, 0.1109, 0.519, 0.1067, 0.5196, 0.1067, 0.5196, 0.1109, 0.519, 0.1051, 0.5198, 0.105, 0.5197, 0.105, 0.5198, 0.1051, 0.5198, 0.1109, 0.519, 0.1067, 0.5196, 0.5408, 0.9892, 0.5424, 0.9892, 0.5424, 0.9607, 0.5408, 0.9607, 0.5408, 0.9607, 0.527, 0.9607, 0.5284, 0.9892, 0.5408, 0.9892, 0.527, 0.9607, 0.5146, 0.9649, 0.5146, 0.9739, 0.5284, 0.9892, 0.5343, 0.5069, 0.5343, 0.9983, 0.5544, 0.9967, 0.5544, 0.5053, 0.5568, 0.5051, 0.5568, 0.9965, 0.5544, 0.9968, 0.5544, 0.5054, 0.5568, 0.5051, 0.5568, 0.9965, 0.5568, 0.9965, 0.5568, 0.5051, 0.5363, 0.5052, 0.5363, 0.9966, 0.5163, 0.9958, 0.5163, 0.5044, 0.5544, 0.5054, 0.5544, 0.9968, 0.5363, 0.9966, 0.5363, 0.5052, 0.4801, 0.9494, 0.4777, 0.9932, 0.4978, 0.7928, 0.4935, 0.8238, 0.4819, 0.785, 0.4853, 0.7236, 0.4705, 0.924, 0.4758, 0.8756, 0.4935, 0.8238, 0.4978, 0.7928, 0.4853, 0.7236, 0.4819, 0.785, 0.4758, 0.8756, 0.4705, 0.924, 0.4777, 0.9932, 0.4801, 0.9494, 0.07751, 0.5079, 0.07722, 0.5095, 0.12, 0.5078, 0.1217, 0.5064, 0.07766, 0.9941, 0.1141, 0.9931, 0.12, 0.5078, 0.07722, 0.5095, 0.1141, 0.9931, 0.1217, 0.5064, 0.12, 0.5078, 0.46, 0.7395, 0.4583, 0.8069, 0.4577, 0.8293, 0.4605, 0.7172, 0.4583, 0.885, 0.4584, 0.8113, 0.4577, 0.8293, 0.4577, 0.924, 0.4584, 0.8113, 0.4598, 0.7527, 0.4605, 0.7172, 0.4577, 0.8293, 0.4599, 0.8059, 0.4583, 0.885, 0.4577, 0.924, 0.4605, 0.7868, 0.4598, 0.7527, 0.4599, 0.8059, 0.4605, 0.7868, 0.4605, 0.7172, 0.4576, 0.8382, 0.4563, 0.9151, 0.4577, 0.924, 0.4577, 0.8293, 0.4563, 0.9151, 0.4506, 0.9151, 0.4466, 0.924, 0.4577, 0.924, 0.4978, 0.5754, 0.4978, 0.7928, 0.4978, 0.7928, 0.4978, 0.5754, 0.4777, 0.9932, 0.4978, 0.7928, 0.4978, 0.7928, 0.4777, 0.9932, 0.4978, 0.7928, 0.4777, 0.9932, 0.4777, 0.9932, 0.4978, 0.7928, 0.4978, 0.5754, 0.4978, 0.5754, 0.4978, 0.5754, 0.4978, 0.5754, 0.4777, 0.9932, 0.4978, 0.7928, 0.4978, 0.7928, 0.4777, 0.9932, 0.4978, 0.5754, 0.4978, 0.7928, 0.4978, 0.7928, 0.4978, 0.5754, 0.518, 0.9932, 0.518, 0.9932, 0.518, 0.9932, 0.518, 0.9932, 0.4978, 0.7928, 0.4978, 0.5754, 0.4978, 0.5754, 0.4978, 0.7928, 0.4777, 0.9932, 0.4777, 0.9932, 0.4777, 0.9932, 0.4777, 0.9932, 0.4978, 0.7928, 0.4777, 0.9932, 0.4777, 0.9932, 0.4978, 0.7928, 0.4978, 0.5754, 0.4978, 0.5754, 0.4978, 0.5754, 0.4978, 0.5754, 0.518, 0.9932, 0.5381, 0.7928, 0.5381, 0.7928, 0.518, 0.9932, 0.5381, 0.5754, 0.5381, 0.5754, 0.5381, 0.7928, 0.5381, 0.7928, 0.4978, 0.7928, 0.4978, 0.7928, 0.4978, 0.7928, 0.4978, 0.7928, 0.5381, 0.5754, 0.5381, 0.5754, 0.5381, 0.5754, 0.5381, 0.5754, 0.5381, 0.5754, 0.5381, 0.5754, 0.5381, 0.5754, 0.5381, 0.5754, 0.5381, 0.7928, 0.5381, 0.5754, 0.5381, 0.5754, 0.5381, 0.7928, 0.5381, 0.7928, 0.518, 0.9932, 0.518, 0.9932, 0.5381, 0.7928, 0.5381, 0.7928, 0.518, 0.9932, 0.518, 0.9932, 0.5381, 0.7928, 0.5381, 0.5754, 0.5381, 0.7928, 0.5381, 0.7928, 0.5381, 0.5754, 0.5381, 0.7928, 0.518, 0.9932, 0.518, 0.9932, 0.5381, 0.7928, 0.518, 0.9932, 0.518, 0.9932, 0.518, 0.9932, 0.518, 0.9932, 0.518, 0.9932, 0.5381, 0.7928, 0.5381, 0.7928, 0.518, 0.9932, 0.5381, 0.5754, 0.5381, 0.5754, 0.5381, 0.5754, 0.5381, 0.5754, 0.5381, 0.5754, 0.5381, 0.7928, 0.5381, 0.7928, 0.5381, 0.5754, 0.518, 0.9932, 0.5381, 0.7928, 0.5381, 0.7928, 0.518, 0.9932, 0.5381, 0.7928, 0.5381, 0.5754, 0.5381, 0.5754, 0.5381, 0.7928, 0.5381, 0.7928, 0.5381, 0.7928, 0.5381, 0.7928, 0.5381, 0.7928, 0.5381, 0.5754, 0.5381, 0.7928, 0.5381, 0.7928, 0.5381, 0.5754, 0.518, 0.9932, 0.5381, 0.7928, 0.5381, 0.7928, 0.518, 0.9932, 0.518, 0.9932, 0.518, 0.9932, 0.518, 0.9932, 0.518, 0.9932, 0.5381, 0.7928, 0.5381, 0.5754, 0.5381, 0.5754, 0.5381, 0.7928, 0.323, 0.6011, 0.323, 0.5987, 0.3198, 0.6011, 0.323, 0.5987, 0.323, 0.6011, 0.3198, 0.6011, 0.323, 0.7055, 0.3198, 0.7055, 0.323, 0.7079, 0.323, 0.7055, 0.323, 0.7079, 0.3198, 0.7055, 0.3668, 0.6011, 0.37, 0.6011, 0.3668, 0.5987, 0.3668, 0.6011, 0.3668, 0.5987, 0.37, 0.6011, 0.3668, 0.7055, 0.3668, 0.7079, 0.37, 0.7055, 0.3668, 0.7055, 0.37, 0.7055, 0.3668, 0.7079, 0.323, 0.7055, 0.323, 0.6011, 0.3198, 0.6011, 0.3198, 0.7055, 0.323, 0.5987, 0.323, 0.5987, 0.3198, 0.6011, 0.3198, 0.6011, 0.323, 0.6011, 0.323, 0.7055, 0.3198, 0.7055, 0.3198, 0.6011, 0.323, 0.7079, 0.323, 0.7079, 0.3198, 0.7055, 0.3198, 0.7055, 0.3668, 0.7055, 0.323, 0.7055, 0.323, 0.7079, 0.3668, 0.7079, 0.323, 0.7055, 0.3668, 0.7055, 0.3668, 0.7079, 0.323, 0.7079, 0.37, 0.7055, 0.37, 0.7055, 0.3668, 0.7079, 0.3668, 0.7079, 0.3668, 0.6011, 0.3668, 0.7055, 0.37, 0.7055, 0.37, 0.6011, 0.3668, 0.7055, 0.3668, 0.6011, 0.37, 0.6011, 0.37, 0.7055, 0.3668, 0.5987, 0.3668, 0.5987, 0.37, 0.6011, 0.37, 0.6011, 0.323, 0.6011, 0.3668, 0.6011, 0.3668, 0.5987, 0.323, 0.5987, 0.3668, 0.6011, 0.323, 0.6011, 0.323, 0.5987, 0.3668, 0.5987, 0.323, 0.7055, 0.3668, 0.7055, 0.3668, 0.6011, 0.323, 0.6011, 0.3198, 0.6011, 0.3198, 0.6011, 0.3198, 0.7055, 0.3198, 0.7055, 0.3668, 0.5987, 0.3668, 0.5987, 0.323, 0.5987, 0.323, 0.5987, 0.3668, 0.7055, 0.323, 0.7055, 0.323, 0.6011, 0.3668, 0.6011, 0.323, 0.7079, 0.323, 0.7079, 0.3668, 0.7079, 0.3668, 0.7079, 0.37, 0.7055, 0.37, 0.7055, 0.37, 0.6011, 0.37, 0.6011, 0.1198, 0.9909, 0.1198, 0.9909, 0.1202, 0.9869, 0.4978, 0.7928, 0.4978, 0.7928, 0.4978, 0.5754, 0.4978, 0.5754, 0.4978, 0.5754, 0.4978, 0.7928, 0.4853, 0.7236, 0.4853, 0.6951, 0.4853, 0.5754, 0.06961, 0.5839, 0.08202, 0.5112, 0.1177, 0.5092, 0.1179, 0.5819, 0.08085, 0.5112, 0.08085, 0.5112, 0.1178, 0.5102, 0.1178, 0.5092, 0.4777, 0.505, 0.4605, 0.505, 0.4605, 0.505, 0.4777, 0.505, 0.4605, 0.9932, 0.4777, 0.9932, 0.4777, 0.9932, 0.4605, 0.9932, 0.4777, 0.9932, 0.4777, 0.9932, 0.4777, 0.9932, 0.4777, 0.9932, 0.4777, 0.505, 0.4777, 0.505, 0.4978, 0.5754, 0.4978, 0.5754, 0.4605, 0.505, 0.4777, 0.505, 0.4705, 0.505, 0.4605, 0.505, 0.08355, 0.9914, 0.08376, 0.9914, 0.1178, 0.9915, 0.1178, 0.9915, 0.4705, 0.7868, 0.4705, 0.924, 0.4577, 0.924, 0.4605, 0.7868, 0.4811, 0.7276, 0.4811, 0.5402, 0.4853, 0.5754, 0.4853, 0.6951, 0.07766, 0.9941, 0.07751, 0.5079, 0.07722, 0.5095, 0.4777, 0.9932, 0.4605, 0.9932, 0.4577, 0.924, 0.4705, 0.924, 0.4777, 0.505, 0.4978, 0.5754, 0.4853, 0.5754, 0.4811, 0.5402, 0.4705, 0.505, 0.4577, 0.924, 0.4605, 0.9932, 0.4466, 0.9932, 0.4466, 0.924, 0.4605, 0.505, 0.4605, 0.505, 0.4466, 0.505, 0.4466, 0.505, 0.4605, 0.505, 0.4605, 0.505, 0.4466, 0.505, 0.4466, 0.505, 0.4605, 0.9932, 0.4605, 0.9932, 0.4466, 0.9932, 0.4466, 0.9932, 0.4811, 0.7276, 0.4705, 0.7868, 0.4705, 0.7172, 0.4781, 0.6846, 0.4705, 0.924, 0.4705, 0.7868, 0.4811, 0.7276, 0.4853, 0.6951, 0.4853, 0.7236, 0.5728, 0.7015, 0.575, 0.9119, 0.5751, 0.7159, 0.5727, 0.5621, 0.4605, 0.505, 0.4705, 0.505, 0.4705, 0.505, 0.4605, 0.505, 0.4605, 0.505, 0.4605, 0.7172, 0.4466, 0.7172, 0.4466, 0.505, 0.4705, 0.505, 0.4705, 0.7172, 0.4605, 0.7172, 0.4605, 0.505, 0.4705, 0.7172, 0.4705, 0.505, 0.4781, 0.5402, 0.4781, 0.6846, 0.4811, 0.5402, 0.4811, 0.7276, 0.4781, 0.6846, 0.4781, 0.5402, 0.4705, 0.505, 0.4811, 0.5402, 0.4781, 0.5402, 0.4705, 0.505, 0.4466, 0.505, 0.4605, 0.505, 0.4605, 0.505, 0.4466, 0.505, 0.4705, 0.7868, 0.4605, 0.7868, 0.4605, 0.7172, 0.4705, 0.7172, 0.4605, 0.5969, 0.4765, 0.5969, 0.4777, 0.505, 0.4605, 0.505, 0.4746, 0.9014, 0.4605, 0.9014, 0.4605, 0.9932, 0.4777, 0.9932, 0.4896, 0.643, 0.4896, 0.7515, 0.4978, 0.7928, 0.4978, 0.5754, 0.4896, 0.7515, 0.4746, 0.9014, 0.4777, 0.9932, 0.4978, 0.7928, 0.4765, 0.5969, 0.4896, 0.643, 0.4978, 0.5754, 0.4777, 0.505, 0.4555, 0.9014, 0.4466, 0.9003, 0.4466, 0.9932, 0.4555, 0.5969, 0.4605, 0.5969, 0.4605, 0.505, 0.4466, 0.505, 0.4605, 0.9014, 0.4555, 0.9014, 0.4466, 0.9932, 0.4605, 0.9932, 0.4746, 0.5956, 0.4609, 0.5956, 0.4609, 0.5512, 0.4746, 0.5512, 0.4745, 0.9014, 0.4895, 0.7503, 0.4937, 0.751, 0.4822, 0.9463, 0.4609, 0.5956, 0.4554, 0.5963, 0.4555, 0.552, 0.4609, 0.5512, 0.06961, 0.755, 0.06961, 0.5839, 0.1179, 0.5819, 0.1179, 0.7531, 0.08202, 0.5112, 0.08085, 0.5112, 0.1178, 0.5092, 0.1177, 0.5092, 0.08355, 0.9914, 0.08355, 0.9914, 0.1178, 0.9915, 0.1178, 0.9904, 0.08376, 0.9914, 0.06961, 0.755, 0.1179, 0.7531, 0.1178, 0.9915, 0.4466, 0.505, 0.4466, 0.5937, 0.4555, 0.5969, 0.4895, 0.7503, 0.4895, 0.6417, 0.4937, 0.6108, 0.4937, 0.751, 0.08085, 0.5112, 0.08085, 0.5062, 0.118, 0.5062, 0.1178, 0.5102, 0.08355, 0.9897, 0.08355, 0.9914, 0.1178, 0.9904, 0.118, 0.9897, 0.4467, 0.9957, 0.4555, 0.9962, 0.4555, 0.9961, 0.4467, 0.9956, 0.4822, 0.9463, 0.4937, 0.751, 0.4937, 0.7509, 0.4823, 0.9462, 0.4609, 0.5512, 0.4555, 0.552, 0.4555, 0.552, 0.4609, 0.5512, 0.4555, 0.552, 0.4467, 0.5488, 0.4467, 0.5487, 0.4555, 0.552, 0.4554, 0.9007, 0.4609, 0.9014, 0.4609, 0.9971, 0.4555, 0.9962, 0.4554, 0.5963, 0.4466, 0.5937, 0.4467, 0.5488, 0.4555, 0.552, 0.4895, 0.6417, 0.4746, 0.5956, 0.4746, 0.5512, 0.4937, 0.6108, 0.4609, 0.9014, 0.4745, 0.9014, 0.4822, 0.9463, 0.4609, 0.9971, 0.4466, 0.9003, 0.4554, 0.9007, 0.4555, 0.9962, 0.4467, 0.9957, 0.4747, 0.5512, 0.4609, 0.5512, 0.461, 0.5511, 0.4747, 0.5511, 0.4467, 0.9956, 0.4555, 0.9961, 0.4472, 0.9961, 0.4467, 0.9956, 0.4823, 0.9462, 0.4937, 0.7509, 0.4937, 0.7509, 0.4823, 0.9462, 0.4609, 0.5512, 0.4555, 0.552, 0.4472, 0.5519, 0.461, 0.5511, 0.4746, 0.5512, 0.4609, 0.5512, 0.4609, 0.5512, 0.4747, 0.5512, 0.4555, 0.9962, 0.4609, 0.9971, 0.4609, 0.9971, 0.4555, 0.9961, 0.4937, 0.6108, 0.4746, 0.5512, 0.4747, 0.5512, 0.4937, 0.6107, 0.4609, 0.9971, 0.4822, 0.9463, 0.4823, 0.9462, 0.4609, 0.9971, 0.4937, 0.751, 0.4937, 0.6108, 0.4937, 0.6107, 0.4937, 0.7509, 0.1198, 0.9909, 0.1198, 0.9909, 0.1109, 0.519, 0.1109, 0.519, 0.1198, 0.9909, 0.1051, 0.9917, 0.1051, 0.5198, 0.1109, 0.519, 0.09042, 0.9934, 0.1051, 0.9917, 0.1051, 0.5198, 0.09042, 0.5214, 0.1198, 0.9909, 0.1202, 0.9869, 0.1202, 0.9869, 0.1198, 0.9909, 0.4555, 0.9961, 0.4609, 0.9971, 0.461, 0.997, 0.4472, 0.9961, 0.4937, 0.6107, 0.4747, 0.5512, 0.4747, 0.5511, 0.4937, 0.6107, 0.4609, 0.9971, 0.4823, 0.9462, 0.4823, 0.9462, 0.461, 0.997, 0.4937, 0.7509, 0.4937, 0.6107, 0.4937, 0.6107, 0.4937, 0.7509, 0.4555, 0.552, 0.4467, 0.5487, 0.4467, 0.5487, 0.4472, 0.5519, 0.5163, 0.5044, 0.5163, 0.5042, 0.5163, 0.9956, 0.5163, 0.9958, 0.5163, 0.5042, 0.5343, 0.5069, 0.5343, 0.9983, 0.5163, 0.9956, 0.5544, 0.5053, 0.5568, 0.5051, 0.5568, 0.9965, 0.5544, 0.9967, 0.08234, 0.9911, 0.07014, 0.99, 0.07459, 0.518, 0.09058, 0.5192, 0.1051, 0.9917, 0.08234, 0.9911, 0.09058, 0.5192, 0.1051, 0.5198, 0.1051, 0.9917, 0.1198, 0.9909, 0.1109, 0.519, 0.1051, 0.5198, 0.07014, 0.99, 0.09042, 0.9934, 0.09042, 0.5214, 0.07459, 0.518, 0.07014, 0.99, 0.07014, 0.99, 0.07459, 0.518, 0.07459, 0.518, 0.105, 0.5197, 0.0912, 0.5214, 0.09042, 0.5214, 0.1051, 0.5198, 0.09259, 0.5197, 0.105, 0.5198, 0.1051, 0.5198, 0.09058, 0.5192, 0.07877, 0.5186, 0.07877, 0.5188, 0.07459, 0.518, 0.07459, 0.518, 0.07877, 0.5188, 0.09259, 0.5197, 0.09058, 0.5192, 0.07459, 0.518, 0.0912, 0.5214, 0.07877, 0.5186, 0.07459, 0.518, 0.09042, 0.5214, 0.1067, 0.5196, 0.1067, 0.5196, 0.1109, 0.519, 0.1109, 0.519, 0.1067, 0.5196, 0.105, 0.5197, 0.1051, 0.5198, 0.1109, 0.519, 0.105, 0.5198, 0.1067, 0.5196, 0.1109, 0.519, 0.1051, 0.5198, 0.5408, 0.9892, 0.5408, 0.9607, 0.5424, 0.9607, 0.5424, 0.9892, 0.5408, 0.9607, 0.5408, 0.9892, 0.5284, 0.9892, 0.527, 0.9607, 0.527, 0.9607, 0.5284, 0.9892, 0.5146, 0.9739, 0.5146, 0.9649, 0.5343, 0.5069, 0.5544, 0.5053, 0.5544, 0.9967, 0.5343, 0.9983, 0.5568, 0.5051, 0.5544, 0.5054, 0.5544, 0.9968, 0.5568, 0.9965, 0.5568, 0.5051, 0.5568, 0.5051, 0.5568, 0.9965, 0.5568, 0.9965, 0.5363, 0.5052, 0.5163, 0.5044, 0.5163, 0.9958, 0.5363, 0.9966, 0.5544, 0.5054, 0.5363, 0.5052, 0.5363, 0.9966, 0.5544, 0.9968, 0.4801, 0.9494, 0.4935, 0.8238, 0.4978, 0.7928, 0.4777, 0.9932, 0.4819, 0.785, 0.4758, 0.8756, 0.4705, 0.924, 0.4853, 0.7236, 0.4935, 0.8238, 0.4819, 0.785, 0.4853, 0.7236, 0.4978, 0.7928, 0.4758, 0.8756, 0.4801, 0.9494, 0.4777, 0.9932, 0.4705, 0.924, 0.07751, 0.5079, 0.1217, 0.5064, 0.12, 0.5078, 0.07722, 0.5095, 0.07766, 0.9941, 0.07722, 0.5095, 0.12, 0.5078, 0.1141, 0.9931, 0.1141, 0.9931, 0.12, 0.5078, 0.1217, 0.5064, 0.46, 0.7395, 0.4605, 0.7172, 0.4577, 0.8293, 0.4583, 0.8069, 0.4583, 0.885, 0.4577, 0.924, 0.4577, 0.8293, 0.4584, 0.8113, 0.4584, 0.8113, 0.4577, 0.8293, 0.4605, 0.7172, 0.4598, 0.7527, 0.4599, 0.8059, 0.4605, 0.7868, 0.4577, 0.924, 0.4583, 0.885, 0.4598, 0.7527, 0.4605, 0.7172, 0.4605, 0.7868, 0.4599, 0.8059, 0.4576, 0.8382, 0.4577, 0.8293, 0.4577, 0.924, 0.4563, 0.9151, 0.4563, 0.9151, 0.4577, 0.924, 0.4466, 0.924, 0.4506, 0.9151, 0.4978, 0.5754, 0.4978, 0.5754, 0.4978, 0.7928, 0.4978, 0.7928, 0.4777, 0.9932, 0.4777, 0.9932, 0.4978, 0.7928, 0.4978, 0.7928, 0.4978, 0.7928, 0.4978, 0.7928, 0.4777, 0.9932, 0.4777, 0.9932, 0.4978, 0.5754, 0.4978, 0.5754, 0.4978, 0.5754, 0.4978, 0.5754, 0.4777, 0.9932, 0.4777, 0.9932, 0.4978, 0.7928, 0.4978, 0.7928, 0.4978, 0.5754, 0.4978, 0.5754, 0.4978, 0.7928, 0.4978, 0.7928, 0.518, 0.9932, 0.518, 0.9932, 0.518, 0.9932, 0.518, 0.9932, 0.4978, 0.7928, 0.4978, 0.7928, 0.4978, 0.5754, 0.4978, 0.5754, 0.4777, 0.9932, 0.4777, 0.9932, 0.4777, 0.9932, 0.4777, 0.9932, 0.4978, 0.7928, 0.4978, 0.7928, 0.4777, 0.9932, 0.4777, 0.9932, 0.4978, 0.5754, 0.4978, 0.5754, 0.4978, 0.5754, 0.4978, 0.5754, 0.518, 0.9932, 0.518, 0.9932, 0.5381, 0.7928, 0.5381, 0.7928, 0.5381, 0.5754, 0.5381, 0.7928, 0.5381, 0.7928, 0.5381, 0.5754, 0.4978, 0.7928, 0.4978, 0.7928, 0.4978, 0.7928, 0.4978, 0.7928, 0.5381, 0.5754, 0.5381, 0.5754, 0.5381, 0.5754, 0.5381, 0.5754, 0.5381, 0.5754, 0.5381, 0.5754, 0.5381, 0.5754, 0.5381, 0.5754, 0.5381, 0.7928, 0.5381, 0.7928, 0.5381, 0.5754, 0.5381, 0.5754, 0.5381, 0.7928, 0.5381, 0.7928, 0.518, 0.9932, 0.518, 0.9932, 0.5381, 0.7928, 0.5381, 0.7928, 0.518, 0.9932, 0.518, 0.9932, 0.5381, 0.5754, 0.5381, 0.5754, 0.5381, 0.7928, 0.5381, 0.7928, 0.5381, 0.7928, 0.5381, 0.7928, 0.518, 0.9932, 0.518, 0.9932, 0.518, 0.9932, 0.518, 0.9932, 0.518, 0.9932, 0.518, 0.9932, 0.518, 0.9932, 0.518, 0.9932, 0.5381, 0.7928, 0.5381, 0.7928, 0.5381, 0.5754, 0.5381, 0.5754, 0.5381, 0.5754, 0.5381, 0.5754, 0.5381, 0.5754, 0.5381, 0.5754, 0.5381, 0.7928, 0.5381, 0.7928, 0.518, 0.9932, 0.518, 0.9932, 0.5381, 0.7928, 0.5381, 0.7928, 0.5381, 0.7928, 0.5381, 0.7928, 0.5381, 0.5754, 0.5381, 0.5754, 0.5381, 0.7928, 0.5381, 0.7928, 0.5381, 0.7928, 0.5381, 0.7928, 0.5381, 0.5754, 0.5381, 0.5754, 0.5381, 0.7928, 0.5381, 0.7928, 0.518, 0.9932, 0.518, 0.9932, 0.5381, 0.7928, 0.5381, 0.7928, 0.518, 0.9932, 0.518, 0.9932, 0.518, 0.9932, 0.518, 0.9932, 0.5381, 0.7928, 0.5381, 0.7928, 0.5381, 0.5754, 0.5381, 0.5754, 0.323, 0.6011, 0.3198, 0.6011, 0.323, 0.5987, 0.323, 0.5987, 0.3198, 0.6011, 0.323, 0.6011, 0.323, 0.7055, 0.323, 0.7079, 0.3198, 0.7055, 0.323, 0.7055, 0.3198, 0.7055, 0.323, 0.7079, 0.3668, 0.6011, 0.3668, 0.5987, 0.37, 0.6011, 0.3668, 0.6011, 0.37, 0.6011, 0.3668, 0.5987, 0.3668, 0.7055, 0.37, 0.7055, 0.3668, 0.7079, 0.3668, 0.7055, 0.3668, 0.7079, 0.37, 0.7055, 0.323, 0.7055, 0.3198, 0.7055, 0.3198, 0.6011, 0.323, 0.6011, 0.323, 0.5987, 0.3198, 0.6011, 0.3198, 0.6011, 0.323, 0.5987, 0.323, 0.6011, 0.3198, 0.6011, 0.3198, 0.7055, 0.323, 0.7055, 0.323, 0.7079, 0.3198, 0.7055, 0.3198, 0.7055, 0.323, 0.7079, 0.3668, 0.7055, 0.3668, 0.7079, 0.323, 0.7079, 0.323, 0.7055, 0.323, 0.7055, 0.323, 0.7079, 0.3668, 0.7079, 0.3668, 0.7055, 0.37, 0.7055, 0.3668, 0.7079, 0.3668, 0.7079, 0.37, 0.7055, 0.3668, 0.6011, 0.37, 0.6011, 0.37, 0.7055, 0.3668, 0.7055, 0.3668, 0.7055, 0.37, 0.7055, 0.37, 0.6011, 0.3668, 0.6011, 0.3668, 0.5987, 0.37, 0.6011, 0.37, 0.6011, 0.3668, 0.5987, 0.323, 0.6011, 0.323, 0.5987, 0.3668, 0.5987, 0.3668, 0.6011, 0.3668, 0.6011, 0.3668, 0.5987, 0.323, 0.5987, 0.323, 0.6011, 0.323, 0.7055, 0.323, 0.6011, 0.3668, 0.6011, 0.3668, 0.7055, 0.3198, 0.6011, 0.3198, 0.7055, 0.3198, 0.7055, 0.3198, 0.6011, 0.3668, 0.5987, 0.323, 0.5987, 0.323, 0.5987, 0.3668, 0.5987, 0.3668, 0.7055, 0.3668, 0.6011, 0.323, 0.6011, 0.323, 0.7055, 0.323, 0.7079, 0.3668, 0.7079, 0.3668, 0.7079, 0.323, 0.7079, 0.37, 0.7055, 0.37, 0.6011, 0.37, 0.6011, 0.37, 0.7055, 0.4605, 0.7172, 0.4605, 0.7172, 0.46, 0.7395, 0.46, 0.7395, 0.4577, 0.8293, 0.4583, 0.8069, 0.4583, 0.8069, 0.4577, 0.8293, 0.4576, 0.8382, 0.4576, 0.8382, 0.1553, 0.8382, 0.1553, 0.8382, 0.154, 0.9151, 0.154, 0.9151, 0.1476, 0.7395, 0.1476, 0.7395, 0.1459, 0.8069, 0.1459, 0.8069])
me_cube.materials.append(mat_ship)
me_cube.update()

# ---- objects
ob_light = bpy.data.objects.new('Light', light_light)
ob_collision = bpy.data.objects.new('Collision', me_cube_010)
ob_hull = bpy.data.objects.new('Hull', me_cube)
ob_attachmentfixedmount1 = bpy.data.objects.new('AttachmentFixedMount1', None)
ob_attachmentfixedmount2 = bpy.data.objects.new('AttachmentFixedMount2', None)

# ---- transforms, parenting, visibility, modifiers, constraints
ob_light.location = (4.581, -8.837, 5.478)
ob_light.rotation_euler = (0.6503, 0.05522, -4.417)
ob_light.scale = (1.125, 1.125, 1.125)
ob_light.lock_rotations_4d = False
ob_light.empty_display_type = 'ARROWS'
ob_light.color = (0.0, 0.0, 0.0, 0.0)
ob_light.lineart.crease_threshold = 0.0
ob_collision.location = (0.0, 0.0, 0.0)
_m = ob_collision.modifiers.new('Shrinkwrap', 'SHRINKWRAP')
ob_hull.location = (0.0, 0.0, 0.0)
ob_attachmentfixedmount1.location = (1.695, -1.34, 0.1228)
ob_attachmentfixedmount1.rotation_euler = (0.0, -0.0, -6.283)
ob_attachmentfixedmount1.scale = (0.75, 0.75, 0.75)
ob_attachmentfixedmount1.empty_display_type = 'ARROWS'
ob_attachmentfixedmount2.location = (-1.679, -1.34, 0.1228)
ob_attachmentfixedmount2.rotation_euler = (0.0, -0.0, -6.283)
ob_attachmentfixedmount2.scale = (0.75, 0.75, 0.75)
ob_attachmentfixedmount2.empty_display_type = 'ARROWS'

# ---- collection membership
scene.collection.objects.link(ob_light)
scene.collection.objects.link(ob_collision)
scene.collection.objects.link(ob_hull)
scene.collection.objects.link(ob_attachmentfixedmount1)
scene.collection.objects.link(ob_attachmentfixedmount2)

# ---- scene / render settings (as saved in the file)
scene.frame_start = 1; scene.frame_end = 250; scene.frame_set(165)
scene.render.engine = 'BLENDER_EEVEE_NEXT'
scene.cycles.sampling_pattern = 'TABULATED_SOBOL'
scene.eevee.ray_tracing_options.trace_max_roughness = 0.0
bpy.context.view_layer.update()

# ---- added for rendering (the .blend has no active camera): camera
cam_auto = bpy.data.cameras.new('AutoCamera')
cam_auto.lens = 50.0
cam_auto.sensor_width = 36.0
cam_auto.clip_end = 1000.0
ob_auto_camera = bpy.data.objects.new('AutoCamera', cam_auto)
scene.collection.objects.link(ob_auto_camera)
ob_auto_camera.location = (7.44472, -8.90548, 6.15191)
ob_auto_camera.rotation_euler = (1.09748, -7.21219e-08, 0.694738)
scene.camera = ob_auto_camera
bpy.context.view_layer.update()
